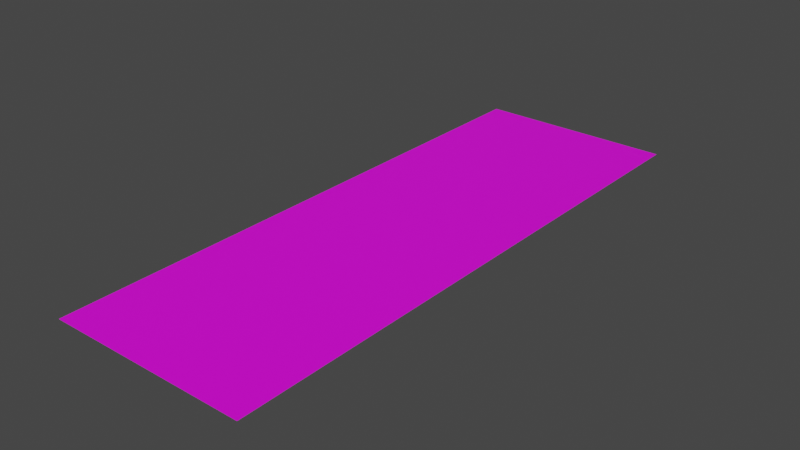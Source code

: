# Source: Plant_03.blend  (saved by Blender 3.6.13; exported with 4.5.12 LTS)
import bpy
from mathutils import Matrix  # noqa: F401  (used for matrix-valued properties, if any)

bpy.ops.wm.read_factory_settings(use_empty=True)
scene = bpy.context.scene
scene.name = 'Scene'

# ---- collections
col_vyn = bpy.data.collections.new('vyn'); scene.collection.children.link(col_vyn)

# ---- images (referenced by path relative to the original .blend; pixels are not part of the script)
import os
ASSET_DIR = os.environ.get("B2B_ASSET_DIR", "")  # directory of the original .blend (textures are referenced by path, not embedded)
HERE = os.path.dirname(os.path.abspath(__file__))  # packed textures are extracted next to this script under _unpacked/

def load_image(name, relpath, width, height, colorspace="sRGB"):
    """Load a texture the original file referenced (path relative to the .blend, or extracted next to this script)."""
    p = next((c for c in (os.path.join(HERE, relpath), os.path.join(ASSET_DIR, relpath)) if relpath and os.path.exists(c)), "")
    if p:
        img = bpy.data.images.load(p, check_existing=True)
        img.name = name
    else:  # same state as the original file: an image datablock whose file is absent (Cycles renders it pink)
        img = bpy.data.images.new(name, width, height)
        img.source = "FILE"
        img.filepath = "//" + (relpath or name)
    img.colorspace_settings.name = colorspace
    return img
img_lianas_03_png = load_image('Lianas_03.png', 'Lianas_03.png', 1024, 1024, 'sRGB')

# ---- materials (node trees are filled in below, after node groups)
mat_material_001 = bpy.data.materials.new('Material.001')

# ---- material node trees
mat_material_001.use_nodes = True; mat_material_001.node_tree.nodes.clear()
_N = mat_material_001.node_tree.nodes; _L = mat_material_001.node_tree.links
n0 = _N.new('ShaderNodeBsdfPrincipled'); n0.name = 'Principled BSDF'; n0.location = (10, 300)
n0.distribution = 'GGX'
n0.subsurface_method = 'RANDOM_WALK_SKIN'
n0.inputs[3].default_value = 1.45
n0.inputs[27].default_value = (0.0, 0.0, 0.0, 1.0)
n0.inputs[28].default_value = 1.0
n1 = _N.new('ShaderNodeOutputMaterial'); n1.name = 'Material Output'; n1.location = (300, 300)
n2 = _N.new('ShaderNodeTexImage'); n2.name = 'Image Texture'; n2.location = (-340, 154)
n2.image = img_lianas_03_png
_L.new(n0.outputs[0], n1.inputs[0])
_L.new(n2.outputs[0], n0.inputs[0])
_L.new(n2.outputs[1], n0.inputs[4])
n1.is_active_output = True

# ---- world
world_world = bpy.data.worlds.new('World'); scene.world = world_world
world_world.use_nodes = True; world_world.node_tree.nodes.clear()
_N = world_world.node_tree.nodes; _L = world_world.node_tree.links
n0 = _N.new('ShaderNodeOutputWorld'); n0.name = 'World Output'; n0.location = (300, 300)
n1 = _N.new('ShaderNodeBackground'); n1.name = 'Background'; n1.location = (10, 300)
n1.inputs[0].default_value = (0.05088, 0.05088, 0.05088, 1.0)
_L.new(n1.outputs[0], n0.inputs[0])
n0.is_active_output = True
world_world.color = (0.05088, 0.05088, 0.05088)
world_world.use_sun_shadow = False
world_world.sun_shadow_jitter_overblur = 0.0

# ---- meshes
me_plane = bpy.data.meshes.new('Plane')
me_plane.from_pydata([(-1.0, -1.0, 0.0), (1.0, -1.0, 0.0), (-1.0, 1.0, 0.0), (1.0, 1.0, 0.0), (-1.0, 0.0, 0.0), (1.0, 0.0, 0.0)], [], [(4, 5, 3, 2), (0, 1, 5, 4)])
_uv = me_plane.uv_layers.new(name='UVMap')
_uv.uv.foreach_set('vector', [0.0, 0.5, 1.0, 0.5, 1.0, 1.0, 0.0, 1.0, 0.0, 0.0, 1.0, 0.0, 1.0, 0.5, 0.0, 0.5])
me_plane.materials.append(mat_material_001)
me_plane.update()

# ---- objects
ob_plane = bpy.data.objects.new('Plane', me_plane)

# ---- transforms, parenting, visibility, modifiers, constraints
ob_plane.location = (0.0, -0.9171, 0.0)
ob_plane.scale = (0.7225, 2.091, 0.7225)

# ---- collection membership
col_vyn.objects.link(ob_plane)

# ---- scene / render settings (as saved in the file)
scene.frame_start = 1; scene.frame_end = 250; scene.frame_set(1)
scene.render.engine = 'BLENDER_EEVEE_NEXT'
scene.cycles.sampling_pattern = 'TABULATED_SOBOL'
scene.view_settings.view_transform = 'Filmic'
bpy.context.view_layer.update()

# ---- added for rendering (the .blend has no active camera and no usable light): camera, sun
cam_auto = bpy.data.cameras.new('AutoCamera')
cam_auto.lens = 50.0
cam_auto.sensor_width = 36.0
cam_auto.clip_end = 1000.0
ob_auto_camera = bpy.data.objects.new('AutoCamera', cam_auto)
scene.collection.objects.link(ob_auto_camera)
ob_auto_camera.location = (4.09344, -5.82927, 3.27475)
ob_auto_camera.rotation_euler = (1.09748, -7.21219e-08, 0.694738)
scene.camera = ob_auto_camera
light_auto_sun = bpy.data.lights.new('AutoSun', 'SUN')
light_auto_sun.energy = 3.0
light_auto_sun.angle = 0.0523599
ob_auto_sun = bpy.data.objects.new('AutoSun', light_auto_sun)
scene.collection.objects.link(ob_auto_sun)
ob_auto_sun.rotation_euler = (0.872665, 0.174533, 0.523599)
bpy.context.view_layer.update()
